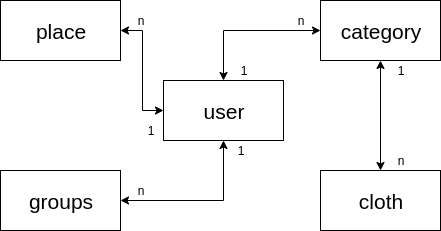

The diagram above was exported from draw.io. Its source (the exported page's mxGraphModel, read from the mxfile embedded in the PNG):
<mxGraphModel dx="1239" dy="482" grid="1" gridSize="10" guides="1" tooltips="1" connect="1" arrows="1" fold="1" page="1" pageScale="1" pageWidth="827" pageHeight="1169" math="0" shadow="0">
  <root>
    <mxCell id="0" />
    <mxCell id="1" parent="0" />
    <mxCell id="HxdbVQhQv_MX8rmcm446-9" style="edgeStyle=orthogonalEdgeStyle;rounded=0;orthogonalLoop=1;jettySize=auto;html=1;exitX=0.5;exitY=0;exitDx=0;exitDy=0;entryX=0;entryY=0.5;entryDx=0;entryDy=0;endArrow=classic;endFill=1;startArrow=classic;startFill=1;" edge="1" parent="1" source="HxdbVQhQv_MX8rmcm446-1" target="HxdbVQhQv_MX8rmcm446-5">
      <mxGeometry relative="1" as="geometry" />
    </mxCell>
    <mxCell id="HxdbVQhQv_MX8rmcm446-10" style="edgeStyle=orthogonalEdgeStyle;rounded=0;orthogonalLoop=1;jettySize=auto;html=1;entryX=1;entryY=0.5;entryDx=0;entryDy=0;startArrow=classic;startFill=1;endArrow=classic;endFill=1;" edge="1" parent="1" source="HxdbVQhQv_MX8rmcm446-1" target="HxdbVQhQv_MX8rmcm446-2">
      <mxGeometry relative="1" as="geometry" />
    </mxCell>
    <mxCell id="HxdbVQhQv_MX8rmcm446-12" style="edgeStyle=orthogonalEdgeStyle;rounded=0;orthogonalLoop=1;jettySize=auto;html=1;exitX=0.5;exitY=1;exitDx=0;exitDy=0;entryX=1;entryY=0.5;entryDx=0;entryDy=0;startArrow=classic;startFill=1;endArrow=classic;endFill=1;" edge="1" parent="1" source="HxdbVQhQv_MX8rmcm446-1" target="HxdbVQhQv_MX8rmcm446-7">
      <mxGeometry relative="1" as="geometry" />
    </mxCell>
    <mxCell id="HxdbVQhQv_MX8rmcm446-1" value="&lt;font style=&quot;font-size: 21px&quot;&gt;user&lt;/font&gt;" style="rounded=0;whiteSpace=wrap;html=1;" vertex="1" parent="1">
      <mxGeometry x="353" y="220" width="120" height="60" as="geometry" />
    </mxCell>
    <mxCell id="HxdbVQhQv_MX8rmcm446-2" value="&lt;font style=&quot;font-size: 21px&quot;&gt;place&lt;/font&gt;" style="rounded=0;whiteSpace=wrap;html=1;" vertex="1" parent="1">
      <mxGeometry x="190" y="140" width="120" height="60" as="geometry" />
    </mxCell>
    <mxCell id="HxdbVQhQv_MX8rmcm446-11" style="edgeStyle=orthogonalEdgeStyle;rounded=0;orthogonalLoop=1;jettySize=auto;html=1;exitX=0.5;exitY=1;exitDx=0;exitDy=0;entryX=0.5;entryY=0;entryDx=0;entryDy=0;startArrow=classic;startFill=1;endArrow=classic;endFill=1;" edge="1" parent="1" source="HxdbVQhQv_MX8rmcm446-5" target="HxdbVQhQv_MX8rmcm446-6">
      <mxGeometry relative="1" as="geometry" />
    </mxCell>
    <mxCell id="HxdbVQhQv_MX8rmcm446-5" value="&lt;font style=&quot;font-size: 21px&quot;&gt;category&lt;/font&gt;" style="rounded=0;whiteSpace=wrap;html=1;" vertex="1" parent="1">
      <mxGeometry x="510" y="140" width="120" height="60" as="geometry" />
    </mxCell>
    <mxCell id="HxdbVQhQv_MX8rmcm446-6" value="&lt;font style=&quot;font-size: 21px&quot;&gt;cloth&lt;/font&gt;" style="rounded=0;whiteSpace=wrap;html=1;" vertex="1" parent="1">
      <mxGeometry x="510" y="310" width="120" height="60" as="geometry" />
    </mxCell>
    <mxCell id="HxdbVQhQv_MX8rmcm446-7" value="&lt;font style=&quot;font-size: 21px&quot;&gt;groups&lt;/font&gt;" style="rounded=0;whiteSpace=wrap;html=1;" vertex="1" parent="1">
      <mxGeometry x="190" y="310" width="120" height="60" as="geometry" />
    </mxCell>
    <mxCell id="HxdbVQhQv_MX8rmcm446-13" value="n" style="text;html=1;strokeColor=none;fillColor=none;align=center;verticalAlign=middle;whiteSpace=wrap;rounded=0;" vertex="1" parent="1">
      <mxGeometry x="470" y="150" width="40" height="20" as="geometry" />
    </mxCell>
    <mxCell id="HxdbVQhQv_MX8rmcm446-14" value="n" style="text;html=1;strokeColor=none;fillColor=none;align=center;verticalAlign=middle;whiteSpace=wrap;rounded=0;" vertex="1" parent="1">
      <mxGeometry x="310" y="150" width="40" height="20" as="geometry" />
    </mxCell>
    <mxCell id="HxdbVQhQv_MX8rmcm446-15" value="n" style="text;html=1;strokeColor=none;fillColor=none;align=center;verticalAlign=middle;whiteSpace=wrap;rounded=0;" vertex="1" parent="1">
      <mxGeometry x="570" y="290" width="40" height="20" as="geometry" />
    </mxCell>
    <mxCell id="HxdbVQhQv_MX8rmcm446-16" value="n" style="text;html=1;strokeColor=none;fillColor=none;align=center;verticalAlign=middle;whiteSpace=wrap;rounded=0;" vertex="1" parent="1">
      <mxGeometry x="310" y="320" width="40" height="20" as="geometry" />
    </mxCell>
    <mxCell id="HxdbVQhQv_MX8rmcm446-17" value="1" style="text;html=1;strokeColor=none;fillColor=none;align=center;verticalAlign=middle;whiteSpace=wrap;rounded=0;" vertex="1" parent="1">
      <mxGeometry x="413" y="200" width="40" height="20" as="geometry" />
    </mxCell>
    <mxCell id="HxdbVQhQv_MX8rmcm446-19" value="1" style="text;html=1;strokeColor=none;fillColor=none;align=center;verticalAlign=middle;whiteSpace=wrap;rounded=0;" vertex="1" parent="1">
      <mxGeometry x="570" y="200" width="40" height="20" as="geometry" />
    </mxCell>
    <mxCell id="HxdbVQhQv_MX8rmcm446-22" value="1" style="text;html=1;strokeColor=none;fillColor=none;align=center;verticalAlign=middle;whiteSpace=wrap;rounded=0;" vertex="1" parent="1">
      <mxGeometry x="410" y="280" width="40" height="20" as="geometry" />
    </mxCell>
    <mxCell id="HxdbVQhQv_MX8rmcm446-23" value="1" style="text;html=1;strokeColor=none;fillColor=none;align=center;verticalAlign=middle;whiteSpace=wrap;rounded=0;" vertex="1" parent="1">
      <mxGeometry x="320" y="260" width="40" height="20" as="geometry" />
    </mxCell>
  </root>
</mxGraphModel>